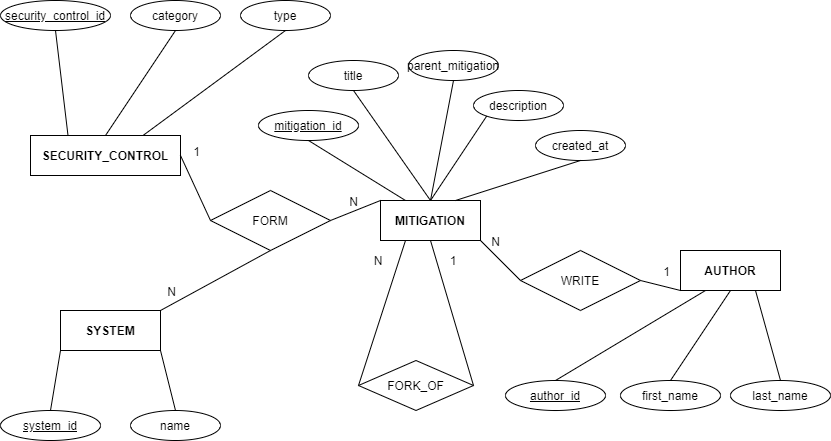

The diagram above was exported from draw.io. Its source (the exported page's mxGraphModel, read from the mxfile embedded in the PNG):
<mxGraphModel dx="868" dy="482" grid="1" gridSize="10" guides="1" tooltips="1" connect="1" arrows="1" fold="1" page="1" pageScale="1" pageWidth="850" pageHeight="1100" math="0" shadow="0">
  <root>
    <mxCell id="0" />
    <mxCell id="1" parent="0" />
    <mxCell id="lvynVOU51hRQB0jm5x7t-3" value="&lt;b&gt;SECURITY_CONTROL&lt;/b&gt;" style="whiteSpace=wrap;html=1;align=center;" parent="1" vertex="1">
      <mxGeometry x="40" y="165" width="150" height="40" as="geometry" />
    </mxCell>
    <mxCell id="lvynVOU51hRQB0jm5x7t-5" value="&lt;b&gt;MITIGATION&lt;/b&gt;" style="whiteSpace=wrap;html=1;align=center;" parent="1" vertex="1">
      <mxGeometry x="390" y="230" width="100" height="40" as="geometry" />
    </mxCell>
    <mxCell id="lvynVOU51hRQB0jm5x7t-9" value="&lt;b&gt;AUTHOR&lt;/b&gt;" style="whiteSpace=wrap;html=1;align=center;" parent="1" vertex="1">
      <mxGeometry x="690" y="280" width="100" height="40" as="geometry" />
    </mxCell>
    <mxCell id="lvynVOU51hRQB0jm5x7t-10" value="&lt;b&gt;SYSTEM&lt;/b&gt;" style="whiteSpace=wrap;html=1;align=center;" parent="1" vertex="1">
      <mxGeometry x="70" y="340" width="100" height="40" as="geometry" />
    </mxCell>
    <mxCell id="lvynVOU51hRQB0jm5x7t-12" value="WRITE" style="shape=rhombus;perimeter=rhombusPerimeter;whiteSpace=wrap;html=1;align=center;" parent="1" vertex="1">
      <mxGeometry x="530" y="280" width="120" height="60" as="geometry" />
    </mxCell>
    <mxCell id="lvynVOU51hRQB0jm5x7t-20" value="FORM" style="shape=rhombus;perimeter=rhombusPerimeter;whiteSpace=wrap;html=1;align=center;" parent="1" vertex="1">
      <mxGeometry x="220" y="220" width="120" height="60" as="geometry" />
    </mxCell>
    <mxCell id="lvynVOU51hRQB0jm5x7t-24" value="" style="endArrow=none;html=1;rounded=0;exitX=1;exitY=0.5;exitDx=0;exitDy=0;entryX=0;entryY=0;entryDx=0;entryDy=0;" parent="1" source="lvynVOU51hRQB0jm5x7t-20" target="lvynVOU51hRQB0jm5x7t-5" edge="1">
      <mxGeometry relative="1" as="geometry">
        <mxPoint x="280" y="230" as="sourcePoint" />
        <mxPoint x="440" y="230" as="targetPoint" />
      </mxGeometry>
    </mxCell>
    <mxCell id="lvynVOU51hRQB0jm5x7t-25" value="N" style="resizable=0;html=1;align=right;verticalAlign=bottom;" parent="lvynVOU51hRQB0jm5x7t-24" connectable="0" vertex="1">
      <mxGeometry x="1" relative="1" as="geometry">
        <mxPoint x="-22.25" y="9.690000000000001" as="offset" />
      </mxGeometry>
    </mxCell>
    <mxCell id="lvynVOU51hRQB0jm5x7t-31" value="security_control_id" style="ellipse;whiteSpace=wrap;html=1;align=center;fontStyle=4;" parent="1" vertex="1">
      <mxGeometry x="10" y="30" width="110" height="30" as="geometry" />
    </mxCell>
    <mxCell id="lvynVOU51hRQB0jm5x7t-32" value="" style="endArrow=none;html=1;rounded=0;exitX=0.25;exitY=0;exitDx=0;exitDy=0;entryX=0.5;entryY=1;entryDx=0;entryDy=0;" parent="1" source="lvynVOU51hRQB0jm5x7t-3" target="lvynVOU51hRQB0jm5x7t-31" edge="1">
      <mxGeometry relative="1" as="geometry">
        <mxPoint x="90" y="80" as="sourcePoint" />
        <mxPoint x="250" y="80" as="targetPoint" />
      </mxGeometry>
    </mxCell>
    <mxCell id="lvynVOU51hRQB0jm5x7t-33" value="category" style="ellipse;whiteSpace=wrap;html=1;align=center;" parent="1" vertex="1">
      <mxGeometry x="140" y="30" width="90" height="30" as="geometry" />
    </mxCell>
    <mxCell id="lvynVOU51hRQB0jm5x7t-34" value="" style="endArrow=none;html=1;rounded=0;exitX=0.5;exitY=0;exitDx=0;exitDy=0;entryX=0.5;entryY=1;entryDx=0;entryDy=0;" parent="1" source="lvynVOU51hRQB0jm5x7t-3" target="lvynVOU51hRQB0jm5x7t-33" edge="1">
      <mxGeometry relative="1" as="geometry">
        <mxPoint x="150" y="100" as="sourcePoint" />
        <mxPoint x="170" y="50" as="targetPoint" />
      </mxGeometry>
    </mxCell>
    <mxCell id="lvynVOU51hRQB0jm5x7t-36" value="type" style="ellipse;whiteSpace=wrap;html=1;align=center;" parent="1" vertex="1">
      <mxGeometry x="250" y="30" width="90" height="30" as="geometry" />
    </mxCell>
    <mxCell id="lvynVOU51hRQB0jm5x7t-47" value="" style="endArrow=none;html=1;rounded=0;exitX=0;exitY=0.5;exitDx=0;exitDy=0;entryX=1;entryY=1;entryDx=0;entryDy=0;" parent="1" source="lvynVOU51hRQB0jm5x7t-12" target="lvynVOU51hRQB0jm5x7t-5" edge="1">
      <mxGeometry relative="1" as="geometry">
        <mxPoint x="850" y="329.9999999999999" as="sourcePoint" />
        <mxPoint x="790" y="249.9999999999999" as="targetPoint" />
      </mxGeometry>
    </mxCell>
    <mxCell id="lvynVOU51hRQB0jm5x7t-48" value="N" style="resizable=0;html=1;align=right;verticalAlign=bottom;" parent="lvynVOU51hRQB0jm5x7t-47" connectable="0" vertex="1">
      <mxGeometry x="1" relative="1" as="geometry">
        <mxPoint x="19.97" y="9.969999999999999" as="offset" />
      </mxGeometry>
    </mxCell>
    <mxCell id="lvynVOU51hRQB0jm5x7t-49" value="" style="endArrow=none;html=1;rounded=0;exitX=1;exitY=0.5;exitDx=0;exitDy=0;entryX=0;entryY=1;entryDx=0;entryDy=0;" parent="1" source="lvynVOU51hRQB0jm5x7t-12" target="lvynVOU51hRQB0jm5x7t-9" edge="1">
      <mxGeometry relative="1" as="geometry">
        <mxPoint x="360" y="270" as="sourcePoint" />
        <mxPoint x="520" y="270" as="targetPoint" />
      </mxGeometry>
    </mxCell>
    <mxCell id="lvynVOU51hRQB0jm5x7t-50" value="1" style="resizable=0;html=1;align=right;verticalAlign=bottom;" parent="lvynVOU51hRQB0jm5x7t-49" connectable="0" vertex="1">
      <mxGeometry x="1" relative="1" as="geometry">
        <mxPoint x="-9.89" y="-9.97" as="offset" />
      </mxGeometry>
    </mxCell>
    <mxCell id="lvynVOU51hRQB0jm5x7t-54" value="system_id" style="ellipse;whiteSpace=wrap;html=1;align=center;fontStyle=4;" parent="1" vertex="1">
      <mxGeometry x="10" y="440" width="100" height="30" as="geometry" />
    </mxCell>
    <mxCell id="lvynVOU51hRQB0jm5x7t-55" value="name" style="ellipse;whiteSpace=wrap;html=1;align=center;" parent="1" vertex="1">
      <mxGeometry x="140" y="440" width="90" height="30" as="geometry" />
    </mxCell>
    <mxCell id="lvynVOU51hRQB0jm5x7t-56" value="" style="endArrow=none;html=1;rounded=0;exitX=0;exitY=1;exitDx=0;exitDy=0;entryX=0.5;entryY=0;entryDx=0;entryDy=0;" parent="1" source="lvynVOU51hRQB0jm5x7t-10" target="lvynVOU51hRQB0jm5x7t-54" edge="1">
      <mxGeometry relative="1" as="geometry">
        <mxPoint x="720" y="150" as="sourcePoint" />
        <mxPoint x="20" y="420" as="targetPoint" />
      </mxGeometry>
    </mxCell>
    <mxCell id="lvynVOU51hRQB0jm5x7t-57" value="" style="endArrow=none;html=1;rounded=0;exitX=1;exitY=1;exitDx=0;exitDy=0;entryX=0.5;entryY=0;entryDx=0;entryDy=0;" parent="1" source="lvynVOU51hRQB0jm5x7t-10" target="lvynVOU51hRQB0jm5x7t-55" edge="1">
      <mxGeometry relative="1" as="geometry">
        <mxPoint x="820" y="150" as="sourcePoint" />
        <mxPoint x="810" y="110" as="targetPoint" />
      </mxGeometry>
    </mxCell>
    <mxCell id="lvynVOU51hRQB0jm5x7t-61" value="author_id" style="ellipse;whiteSpace=wrap;html=1;align=center;fontStyle=4;" parent="1" vertex="1">
      <mxGeometry x="515" y="410" width="100" height="30" as="geometry" />
    </mxCell>
    <mxCell id="lvynVOU51hRQB0jm5x7t-62" value="" style="endArrow=none;html=1;rounded=0;exitX=0.25;exitY=1;exitDx=0;exitDy=0;entryX=0.5;entryY=0;entryDx=0;entryDy=0;" parent="1" source="lvynVOU51hRQB0jm5x7t-9" target="lvynVOU51hRQB0jm5x7t-61" edge="1">
      <mxGeometry relative="1" as="geometry">
        <mxPoint x="665" y="570" as="sourcePoint" />
        <mxPoint x="570" y="540" as="targetPoint" />
      </mxGeometry>
    </mxCell>
    <mxCell id="lvynVOU51hRQB0jm5x7t-63" value="first_name" style="ellipse;whiteSpace=wrap;html=1;align=center;" parent="1" vertex="1">
      <mxGeometry x="630" y="410" width="100" height="30" as="geometry" />
    </mxCell>
    <mxCell id="lvynVOU51hRQB0jm5x7t-64" value="last_name" style="ellipse;whiteSpace=wrap;html=1;align=center;" parent="1" vertex="1">
      <mxGeometry x="740" y="410" width="100" height="30" as="geometry" />
    </mxCell>
    <mxCell id="lvynVOU51hRQB0jm5x7t-65" value="" style="endArrow=none;html=1;rounded=0;exitX=0.5;exitY=0;exitDx=0;exitDy=0;entryX=0.5;entryY=1;entryDx=0;entryDy=0;" parent="1" source="lvynVOU51hRQB0jm5x7t-63" target="lvynVOU51hRQB0jm5x7t-9" edge="1">
      <mxGeometry relative="1" as="geometry">
        <mxPoint x="690" y="480" as="sourcePoint" />
        <mxPoint x="850" y="480" as="targetPoint" />
      </mxGeometry>
    </mxCell>
    <mxCell id="lvynVOU51hRQB0jm5x7t-66" value="" style="endArrow=none;html=1;rounded=0;exitX=0.75;exitY=1;exitDx=0;exitDy=0;entryX=0.5;entryY=0;entryDx=0;entryDy=0;" parent="1" source="lvynVOU51hRQB0jm5x7t-9" target="lvynVOU51hRQB0jm5x7t-64" edge="1">
      <mxGeometry relative="1" as="geometry">
        <mxPoint x="630" y="370" as="sourcePoint" />
        <mxPoint x="790" y="370" as="targetPoint" />
      </mxGeometry>
    </mxCell>
    <mxCell id="lvynVOU51hRQB0jm5x7t-68" value="mitigation_id" style="ellipse;whiteSpace=wrap;html=1;align=center;fontStyle=4;" parent="1" vertex="1">
      <mxGeometry x="268" y="140" width="100" height="30" as="geometry" />
    </mxCell>
    <mxCell id="lvynVOU51hRQB0jm5x7t-70" value="title" style="ellipse;whiteSpace=wrap;html=1;align=center;" parent="1" vertex="1">
      <mxGeometry x="318" y="90" width="90" height="30" as="geometry" />
    </mxCell>
    <mxCell id="lvynVOU51hRQB0jm5x7t-71" value="created_at" style="ellipse;whiteSpace=wrap;html=1;align=center;" parent="1" vertex="1">
      <mxGeometry x="545" y="160" width="90" height="30" as="geometry" />
    </mxCell>
    <mxCell id="lvynVOU51hRQB0jm5x7t-72" value="" style="endArrow=none;html=1;rounded=0;entryX=0.5;entryY=1;entryDx=0;entryDy=0;exitX=0.25;exitY=0;exitDx=0;exitDy=0;" parent="1" source="lvynVOU51hRQB0jm5x7t-5" target="lvynVOU51hRQB0jm5x7t-68" edge="1">
      <mxGeometry relative="1" as="geometry">
        <mxPoint x="340" y="280" as="sourcePoint" />
        <mxPoint x="500" y="280" as="targetPoint" />
      </mxGeometry>
    </mxCell>
    <mxCell id="lvynVOU51hRQB0jm5x7t-73" value="" style="endArrow=none;html=1;rounded=0;exitX=0.5;exitY=1;exitDx=0;exitDy=0;entryX=0.5;entryY=0;entryDx=0;entryDy=0;" parent="1" source="lvynVOU51hRQB0jm5x7t-70" target="lvynVOU51hRQB0jm5x7t-5" edge="1">
      <mxGeometry relative="1" as="geometry">
        <mxPoint x="520" y="200" as="sourcePoint" />
        <mxPoint x="680" y="200" as="targetPoint" />
      </mxGeometry>
    </mxCell>
    <mxCell id="lvynVOU51hRQB0jm5x7t-74" value="" style="endArrow=none;html=1;rounded=0;exitX=0.5;exitY=1;exitDx=0;exitDy=0;entryX=0.75;entryY=0;entryDx=0;entryDy=0;" parent="1" source="lvynVOU51hRQB0jm5x7t-71" target="lvynVOU51hRQB0jm5x7t-5" edge="1">
      <mxGeometry relative="1" as="geometry">
        <mxPoint x="550" y="240" as="sourcePoint" />
        <mxPoint x="710" y="240" as="targetPoint" />
      </mxGeometry>
    </mxCell>
    <mxCell id="lvynVOU51hRQB0jm5x7t-78" value="description" style="ellipse;whiteSpace=wrap;html=1;align=center;" parent="1" vertex="1">
      <mxGeometry x="483" y="120" width="90" height="30" as="geometry" />
    </mxCell>
    <mxCell id="lvynVOU51hRQB0jm5x7t-80" value="" style="endArrow=none;html=1;rounded=0;entryX=0;entryY=1;entryDx=0;entryDy=0;exitX=0.5;exitY=0;exitDx=0;exitDy=0;" parent="1" source="lvynVOU51hRQB0jm5x7t-5" target="lvynVOU51hRQB0jm5x7t-78" edge="1">
      <mxGeometry relative="1" as="geometry">
        <mxPoint x="380" y="280" as="sourcePoint" />
        <mxPoint x="540" y="280" as="targetPoint" />
      </mxGeometry>
    </mxCell>
    <mxCell id="lvynVOU51hRQB0jm5x7t-82" value="FORK_OF" style="shape=rhombus;perimeter=rhombusPerimeter;whiteSpace=wrap;html=1;align=center;" parent="1" vertex="1">
      <mxGeometry x="368" y="390" width="115" height="50" as="geometry" />
    </mxCell>
    <mxCell id="lvynVOU51hRQB0jm5x7t-83" value="" style="endArrow=none;html=1;rounded=0;entryX=0.5;entryY=1;entryDx=0;entryDy=0;exitX=1;exitY=0.5;exitDx=0;exitDy=0;" parent="1" source="lvynVOU51hRQB0jm5x7t-82" target="lvynVOU51hRQB0jm5x7t-5" edge="1">
      <mxGeometry relative="1" as="geometry">
        <mxPoint x="360" y="300" as="sourcePoint" />
        <mxPoint x="520" y="300" as="targetPoint" />
      </mxGeometry>
    </mxCell>
    <mxCell id="lvynVOU51hRQB0jm5x7t-84" value="" style="endArrow=none;html=1;rounded=0;exitX=0;exitY=0.5;exitDx=0;exitDy=0;entryX=0.25;entryY=1;entryDx=0;entryDy=0;" parent="1" source="lvynVOU51hRQB0jm5x7t-82" target="lvynVOU51hRQB0jm5x7t-5" edge="1">
      <mxGeometry relative="1" as="geometry">
        <mxPoint x="360" y="300" as="sourcePoint" />
        <mxPoint x="520" y="300" as="targetPoint" />
      </mxGeometry>
    </mxCell>
    <mxCell id="lvynVOU51hRQB0jm5x7t-86" value="" style="endArrow=none;html=1;rounded=0;entryX=0.5;entryY=1;entryDx=0;entryDy=0;exitX=0.75;exitY=0;exitDx=0;exitDy=0;" parent="1" source="lvynVOU51hRQB0jm5x7t-3" target="lvynVOU51hRQB0jm5x7t-36" edge="1">
      <mxGeometry relative="1" as="geometry">
        <mxPoint x="150" y="190" as="sourcePoint" />
        <mxPoint x="310" y="190" as="targetPoint" />
      </mxGeometry>
    </mxCell>
    <mxCell id="lvynVOU51hRQB0jm5x7t-87" value="" style="endArrow=none;html=1;rounded=0;entryX=1;entryY=0.5;entryDx=0;entryDy=0;exitX=0;exitY=0.5;exitDx=0;exitDy=0;" parent="1" source="lvynVOU51hRQB0jm5x7t-20" target="lvynVOU51hRQB0jm5x7t-3" edge="1">
      <mxGeometry relative="1" as="geometry">
        <mxPoint x="170" y="320" as="sourcePoint" />
        <mxPoint x="330" y="320" as="targetPoint" />
      </mxGeometry>
    </mxCell>
    <mxCell id="lvynVOU51hRQB0jm5x7t-88" value="1" style="resizable=0;html=1;align=right;verticalAlign=bottom;" parent="lvynVOU51hRQB0jm5x7t-87" connectable="0" vertex="1">
      <mxGeometry x="1" relative="1" as="geometry">
        <mxPoint x="20.05" y="5.02" as="offset" />
      </mxGeometry>
    </mxCell>
    <mxCell id="lvynVOU51hRQB0jm5x7t-89" value="parent_mitigation" style="ellipse;whiteSpace=wrap;html=1;align=center;" parent="1" vertex="1">
      <mxGeometry x="418" y="80" width="90" height="30" as="geometry" />
    </mxCell>
    <mxCell id="lvynVOU51hRQB0jm5x7t-90" value="" style="endArrow=none;html=1;rounded=0;entryX=0.5;entryY=1;entryDx=0;entryDy=0;exitX=0.5;exitY=0;exitDx=0;exitDy=0;" parent="1" source="lvynVOU51hRQB0jm5x7t-5" target="lvynVOU51hRQB0jm5x7t-89" edge="1">
      <mxGeometry relative="1" as="geometry">
        <mxPoint x="420" y="270" as="sourcePoint" />
        <mxPoint x="580" y="270" as="targetPoint" />
      </mxGeometry>
    </mxCell>
    <mxCell id="lvynVOU51hRQB0jm5x7t-94" value="" style="endArrow=none;html=1;rounded=0;entryX=1;entryY=0;entryDx=0;entryDy=0;exitX=0.5;exitY=1;exitDx=0;exitDy=0;" parent="1" source="lvynVOU51hRQB0jm5x7t-20" target="lvynVOU51hRQB0jm5x7t-10" edge="1">
      <mxGeometry relative="1" as="geometry">
        <mxPoint x="370" y="270" as="sourcePoint" />
        <mxPoint x="530" y="270" as="targetPoint" />
      </mxGeometry>
    </mxCell>
    <mxCell id="lvynVOU51hRQB0jm5x7t-95" value="N" style="resizable=0;html=1;align=right;verticalAlign=bottom;" parent="lvynVOU51hRQB0jm5x7t-94" connectable="0" vertex="1">
      <mxGeometry x="1" relative="1" as="geometry">
        <mxPoint x="15.51" y="-10.28" as="offset" />
      </mxGeometry>
    </mxCell>
    <mxCell id="nozSI7CbIBup58Qp179N-1" value="N" style="text;html=1;strokeColor=none;fillColor=none;align=center;verticalAlign=middle;whiteSpace=wrap;rounded=0;" vertex="1" parent="1">
      <mxGeometry x="368" y="280" width="40" height="20" as="geometry" />
    </mxCell>
    <mxCell id="nozSI7CbIBup58Qp179N-2" value="1" style="text;html=1;strokeColor=none;fillColor=none;align=center;verticalAlign=middle;whiteSpace=wrap;rounded=0;" vertex="1" parent="1">
      <mxGeometry x="443" y="280" width="40" height="20" as="geometry" />
    </mxCell>
  </root>
</mxGraphModel>